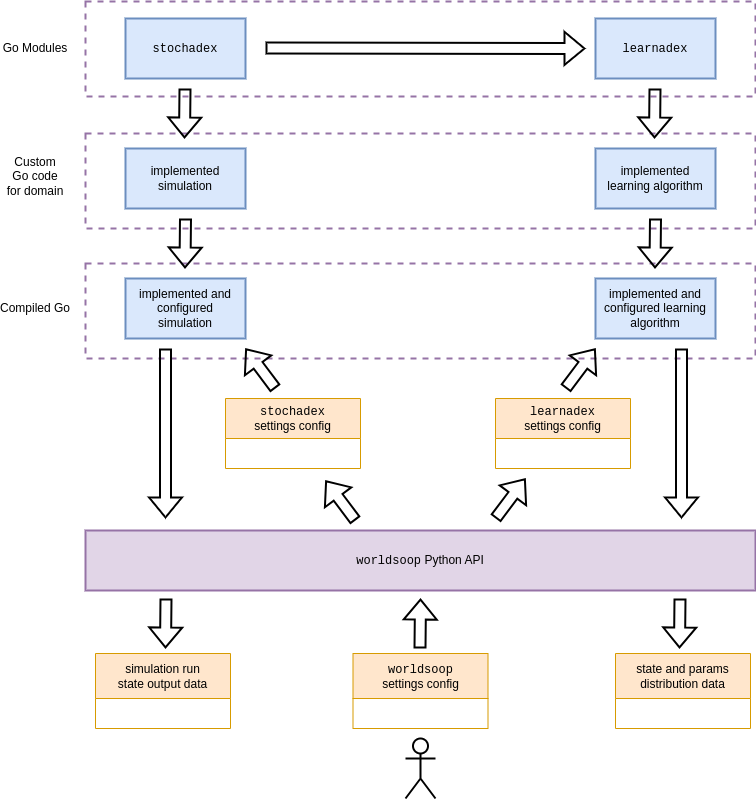

The diagram above was exported from draw.io. Its source (the exported page's mxGraphModel, read from the mxfile embedded in the PNG):
<mxGraphModel dx="884" dy="579" grid="1" gridSize="10" guides="1" tooltips="1" connect="1" arrows="1" fold="1" page="1" pageScale="1" pageWidth="827" pageHeight="1169" math="0" shadow="0">
  <root>
    <mxCell id="0" />
    <mxCell id="1" parent="0" />
    <mxCell id="vQspRrohGMLYk0TqktvH-47" value="" style="rounded=0;whiteSpace=wrap;html=1;strokeWidth=2;fillColor=none;strokeColor=#9673a6;dashed=1;" parent="1" vertex="1">
      <mxGeometry x="90" y="23" width="670" height="95" as="geometry" />
    </mxCell>
    <mxCell id="vQspRrohGMLYk0TqktvH-46" value="" style="rounded=0;whiteSpace=wrap;html=1;strokeWidth=2;fillColor=none;strokeColor=#9673a6;dashed=1;" parent="1" vertex="1">
      <mxGeometry x="90" y="155" width="670" height="95" as="geometry" />
    </mxCell>
    <mxCell id="vQspRrohGMLYk0TqktvH-45" value="" style="rounded=0;whiteSpace=wrap;html=1;strokeWidth=2;fillColor=none;strokeColor=#9673a6;dashed=1;" parent="1" vertex="1">
      <mxGeometry x="90" y="285" width="670" height="95" as="geometry" />
    </mxCell>
    <mxCell id="vQspRrohGMLYk0TqktvH-2" value="&lt;font face=&quot;Courier New&quot;&gt;stochadex&lt;/font&gt;" style="rounded=0;whiteSpace=wrap;html=1;strokeWidth=2;fillColor=#dae8fc;strokeColor=#6c8ebf;" parent="1" vertex="1">
      <mxGeometry x="130" y="40" width="120" height="60" as="geometry" />
    </mxCell>
    <mxCell id="vQspRrohGMLYk0TqktvH-3" value="&lt;font style=&quot;&quot; face=&quot;Courier New&quot;&gt;learnadex&lt;/font&gt;" style="rounded=0;whiteSpace=wrap;html=1;strokeWidth=2;fillColor=#dae8fc;strokeColor=#6c8ebf;" parent="1" vertex="1">
      <mxGeometry x="600" y="40" width="120" height="60" as="geometry" />
    </mxCell>
    <mxCell id="vQspRrohGMLYk0TqktvH-4" value="&lt;font face=&quot;Courier New&quot;&gt;worldsoop&lt;/font&gt; Python API" style="rounded=0;whiteSpace=wrap;html=1;strokeWidth=2;fillColor=#e1d5e7;strokeColor=#9673a6;" parent="1" vertex="1">
      <mxGeometry x="90" y="552" width="670" height="60" as="geometry" />
    </mxCell>
    <mxCell id="vQspRrohGMLYk0TqktvH-7" value="&lt;font face=&quot;Helvetica&quot;&gt;Go&amp;nbsp;Modules&lt;/font&gt;" style="text;html=1;strokeColor=none;fillColor=none;align=center;verticalAlign=middle;whiteSpace=wrap;rounded=0;" parent="1" vertex="1">
      <mxGeometry x="10" y="55" width="60" height="30" as="geometry" />
    </mxCell>
    <mxCell id="vQspRrohGMLYk0TqktvH-8" value="" style="shape=flexArrow;endArrow=classic;html=1;rounded=0;strokeWidth=2;" parent="1" edge="1">
      <mxGeometry width="50" height="50" relative="1" as="geometry">
        <mxPoint x="189.5" y="110" as="sourcePoint" />
        <mxPoint x="189" y="160" as="targetPoint" />
      </mxGeometry>
    </mxCell>
    <mxCell id="vQspRrohGMLYk0TqktvH-9" value="implemented simulation" style="rounded=0;whiteSpace=wrap;html=1;strokeWidth=2;fillColor=#dae8fc;strokeColor=#6c8ebf;" parent="1" vertex="1">
      <mxGeometry x="130" y="170" width="120" height="60" as="geometry" />
    </mxCell>
    <mxCell id="vQspRrohGMLYk0TqktvH-10" value="Custom&lt;br&gt;Go c&lt;font face=&quot;Helvetica&quot;&gt;ode&lt;br&gt;for domain&lt;br&gt;&lt;/font&gt;" style="text;html=1;strokeColor=none;fillColor=none;align=center;verticalAlign=middle;whiteSpace=wrap;rounded=0;" parent="1" vertex="1">
      <mxGeometry x="10" y="185" width="60" height="25" as="geometry" />
    </mxCell>
    <mxCell id="vQspRrohGMLYk0TqktvH-11" value="" style="shape=umlActor;verticalLabelPosition=bottom;verticalAlign=top;html=1;outlineConnect=0;strokeWidth=2;" parent="1" vertex="1">
      <mxGeometry x="410" y="760" width="30" height="60" as="geometry" />
    </mxCell>
    <mxCell id="vQspRrohGMLYk0TqktvH-13" value="implemented and configured &lt;br&gt;simulation" style="rounded=0;whiteSpace=wrap;html=1;strokeWidth=2;fillColor=#dae8fc;strokeColor=#6c8ebf;" parent="1" vertex="1">
      <mxGeometry x="130" y="300" width="120" height="60" as="geometry" />
    </mxCell>
    <mxCell id="vQspRrohGMLYk0TqktvH-14" value="&lt;font face=&quot;Helvetica&quot;&gt;Compiled&amp;nbsp;Go&lt;/font&gt;" style="text;html=1;strokeColor=none;fillColor=none;align=center;verticalAlign=middle;whiteSpace=wrap;rounded=0;" parent="1" vertex="1">
      <mxGeometry x="10" y="315" width="60" height="30" as="geometry" />
    </mxCell>
    <mxCell id="vQspRrohGMLYk0TqktvH-15" value="" style="shape=flexArrow;endArrow=classic;html=1;rounded=0;strokeWidth=2;" parent="1" edge="1">
      <mxGeometry width="50" height="50" relative="1" as="geometry">
        <mxPoint x="190" y="240" as="sourcePoint" />
        <mxPoint x="189.5" y="290" as="targetPoint" />
      </mxGeometry>
    </mxCell>
    <mxCell id="vQspRrohGMLYk0TqktvH-16" value="&lt;span style=&quot;font-weight: normal;&quot;&gt;&lt;font face=&quot;Courier New&quot;&gt;worldsoop&lt;/font&gt;&lt;br&gt;settings config&lt;/span&gt;" style="swimlane;whiteSpace=wrap;html=1;startSize=45;fillColor=#ffe6cc;strokeColor=#d79b00;" parent="1" vertex="1">
      <mxGeometry x="357.5" y="675" width="135" height="75" as="geometry" />
    </mxCell>
    <mxCell id="vQspRrohGMLYk0TqktvH-17" value="" style="shape=flexArrow;endArrow=classic;html=1;rounded=0;strokeWidth=2;" parent="1" edge="1">
      <mxGeometry width="50" height="50" relative="1" as="geometry">
        <mxPoint x="280" y="410" as="sourcePoint" />
        <mxPoint x="250" y="370" as="targetPoint" />
      </mxGeometry>
    </mxCell>
    <mxCell id="vQspRrohGMLYk0TqktvH-19" value="" style="shape=flexArrow;endArrow=classic;html=1;rounded=0;strokeWidth=2;fillColor=none;" parent="1" edge="1">
      <mxGeometry width="50" height="50" relative="1" as="geometry">
        <mxPoint x="170" y="370" as="sourcePoint" />
        <mxPoint x="170" y="540" as="targetPoint" />
      </mxGeometry>
    </mxCell>
    <mxCell id="vQspRrohGMLYk0TqktvH-21" value="" style="shape=flexArrow;endArrow=classic;html=1;rounded=0;strokeWidth=2;" parent="1" edge="1">
      <mxGeometry width="50" height="50" relative="1" as="geometry">
        <mxPoint x="424.5" y="670" as="sourcePoint" />
        <mxPoint x="425" y="620" as="targetPoint" />
      </mxGeometry>
    </mxCell>
    <mxCell id="vQspRrohGMLYk0TqktvH-22" value="&lt;span style=&quot;font-weight: normal;&quot;&gt;simulation run &lt;br&gt;state output data&lt;/span&gt;" style="swimlane;whiteSpace=wrap;html=1;startSize=45;fillColor=#ffe6cc;strokeColor=#d79b00;" parent="1" vertex="1">
      <mxGeometry x="100" y="675" width="135" height="75" as="geometry" />
    </mxCell>
    <mxCell id="vQspRrohGMLYk0TqktvH-26" value="&lt;span style=&quot;font-weight: normal;&quot;&gt;&lt;font face=&quot;Courier New&quot;&gt;stochadex&lt;br&gt;&lt;/font&gt;settings config&lt;/span&gt;" style="swimlane;whiteSpace=wrap;html=1;startSize=40;fillColor=#ffe6cc;strokeColor=#d79b00;" parent="1" vertex="1">
      <mxGeometry x="230" y="420" width="135" height="70" as="geometry" />
    </mxCell>
    <mxCell id="vQspRrohGMLYk0TqktvH-27" value="" style="shape=flexArrow;endArrow=classic;html=1;rounded=0;strokeWidth=2;" parent="1" edge="1">
      <mxGeometry width="50" height="50" relative="1" as="geometry">
        <mxPoint x="360" y="542" as="sourcePoint" />
        <mxPoint x="330" y="502" as="targetPoint" />
      </mxGeometry>
    </mxCell>
    <mxCell id="vQspRrohGMLYk0TqktvH-33" value="" style="shape=flexArrow;endArrow=classic;html=1;rounded=0;strokeWidth=2;" parent="1" edge="1">
      <mxGeometry width="50" height="50" relative="1" as="geometry">
        <mxPoint x="659.5" y="110" as="sourcePoint" />
        <mxPoint x="659" y="160" as="targetPoint" />
      </mxGeometry>
    </mxCell>
    <mxCell id="vQspRrohGMLYk0TqktvH-34" value="implemented &lt;br&gt;learning algorithm" style="rounded=0;whiteSpace=wrap;html=1;strokeWidth=2;fillColor=#dae8fc;strokeColor=#6c8ebf;" parent="1" vertex="1">
      <mxGeometry x="600" y="170" width="120" height="60" as="geometry" />
    </mxCell>
    <mxCell id="vQspRrohGMLYk0TqktvH-36" value="" style="shape=flexArrow;endArrow=classic;html=1;rounded=0;strokeWidth=2;" parent="1" edge="1">
      <mxGeometry width="50" height="50" relative="1" as="geometry">
        <mxPoint x="660" y="240" as="sourcePoint" />
        <mxPoint x="659.5" y="290" as="targetPoint" />
      </mxGeometry>
    </mxCell>
    <mxCell id="vQspRrohGMLYk0TqktvH-37" value="" style="shape=flexArrow;endArrow=classic;html=1;rounded=0;strokeWidth=2;" parent="1" edge="1">
      <mxGeometry width="50" height="50" relative="1" as="geometry">
        <mxPoint x="270" y="69.5" as="sourcePoint" />
        <mxPoint x="590" y="70" as="targetPoint" />
      </mxGeometry>
    </mxCell>
    <mxCell id="vQspRrohGMLYk0TqktvH-39" value="implemented and configured learning algorithm" style="rounded=0;whiteSpace=wrap;html=1;strokeWidth=2;fillColor=#dae8fc;strokeColor=#6c8ebf;" parent="1" vertex="1">
      <mxGeometry x="600" y="300" width="120" height="60" as="geometry" />
    </mxCell>
    <mxCell id="vQspRrohGMLYk0TqktvH-40" value="&lt;span style=&quot;font-weight: normal;&quot;&gt;&lt;font face=&quot;Courier New&quot;&gt;learnadex&lt;/font&gt;&lt;br&gt;settings config&lt;/span&gt;" style="swimlane;whiteSpace=wrap;html=1;startSize=40;fillColor=#ffe6cc;strokeColor=#d79b00;" parent="1" vertex="1">
      <mxGeometry x="500" y="420" width="135" height="70" as="geometry" />
    </mxCell>
    <mxCell id="vQspRrohGMLYk0TqktvH-41" value="" style="shape=flexArrow;endArrow=classic;html=1;rounded=0;strokeWidth=2;" parent="1" edge="1">
      <mxGeometry width="50" height="50" relative="1" as="geometry">
        <mxPoint x="570" y="410" as="sourcePoint" />
        <mxPoint x="600" y="370" as="targetPoint" />
      </mxGeometry>
    </mxCell>
    <mxCell id="vQspRrohGMLYk0TqktvH-42" value="" style="shape=flexArrow;endArrow=classic;html=1;rounded=0;strokeWidth=2;" parent="1" edge="1">
      <mxGeometry width="50" height="50" relative="1" as="geometry">
        <mxPoint x="500" y="540" as="sourcePoint" />
        <mxPoint x="530" y="500" as="targetPoint" />
      </mxGeometry>
    </mxCell>
    <mxCell id="vQspRrohGMLYk0TqktvH-43" value="" style="shape=flexArrow;endArrow=classic;html=1;rounded=0;strokeWidth=2;" parent="1" edge="1">
      <mxGeometry width="50" height="50" relative="1" as="geometry">
        <mxPoint x="686" y="370" as="sourcePoint" />
        <mxPoint x="686" y="540" as="targetPoint" />
      </mxGeometry>
    </mxCell>
    <mxCell id="vQspRrohGMLYk0TqktvH-48" value="&lt;span style=&quot;font-weight: normal;&quot;&gt;state and params distribution data&lt;/span&gt;" style="swimlane;whiteSpace=wrap;html=1;startSize=45;fillColor=#ffe6cc;strokeColor=#d79b00;" parent="1" vertex="1">
      <mxGeometry x="620" y="675" width="135" height="75" as="geometry" />
    </mxCell>
    <mxCell id="vQspRrohGMLYk0TqktvH-50" value="" style="shape=flexArrow;endArrow=classic;html=1;rounded=0;strokeWidth=2;" parent="1" edge="1">
      <mxGeometry width="50" height="50" relative="1" as="geometry">
        <mxPoint x="170.5" y="620" as="sourcePoint" />
        <mxPoint x="170" y="670" as="targetPoint" />
      </mxGeometry>
    </mxCell>
    <mxCell id="vQspRrohGMLYk0TqktvH-51" value="" style="shape=flexArrow;endArrow=classic;html=1;rounded=0;strokeWidth=2;" parent="1" edge="1">
      <mxGeometry width="50" height="50" relative="1" as="geometry">
        <mxPoint x="684.5" y="620" as="sourcePoint" />
        <mxPoint x="684" y="670" as="targetPoint" />
      </mxGeometry>
    </mxCell>
  </root>
</mxGraphModel>